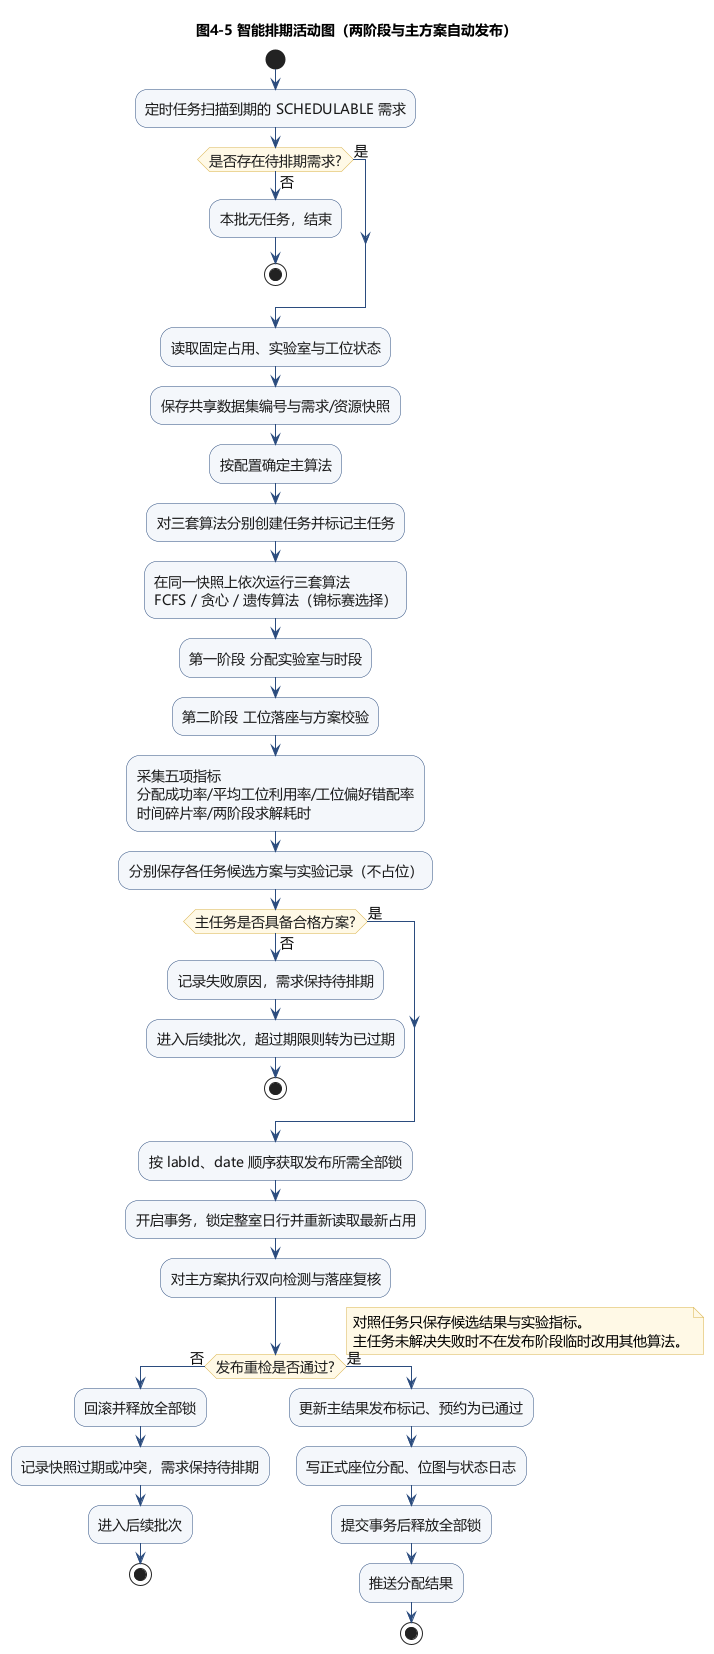

The diagram above was rendered by PlantUML. Its source (embedded in the PNG):
@startuml
!pragma layout smetana
!include ../_style.inc.puml
title 图4-5 智能排期活动图（两阶段与主方案自动发布）

start
:定时任务扫描到期的 SCHEDULABLE 需求;
if (是否存在待排期需求?) then (否)
  :本批无任务，结束;
  stop
else (是)
endif
:读取固定占用、实验室与工位状态;
:保存共享数据集编号与需求/资源快照;
:按配置确定主算法;
:对三套算法分别创建任务并标记主任务;

:在同一快照上依次运行三套算法\nFCFS / 贪心 / 遗传算法（锦标赛选择）;
:第一阶段 分配实验室与时段;
:第二阶段 工位落座与方案校验;
:采集五项指标\n分配成功率/平均工位利用率/工位偏好错配率\n时间碎片率/两阶段求解耗时;
:分别保存各任务候选方案与实验记录（不占位）;

if (主任务是否具备合格方案?) then (否)
  :记录失败原因，需求保持待排期;
  :进入后续批次，超过期限则转为已过期;
  stop
else (是)
endif

:按 labId、date 顺序获取发布所需全部锁;
:开启事务，锁定整室日行并重新读取最新占用;
:对主方案执行双向检测与落座复核;
if (发布重检是否通过?) then (否)
  :回滚并释放全部锁;
  :记录快照过期或冲突，需求保持待排期;
  :进入后续批次;
  stop
else (是)
  :更新主结果发布标记、预约为已通过;
  :写正式座位分配、位图与状态日志;
  :提交事务后释放全部锁;
  :推送分配结果;
  stop
endif

note right
  对照任务只保存候选结果与实验指标。
  主任务未解决失败时不在发布阶段临时改用其他算法。
end note
@enduml